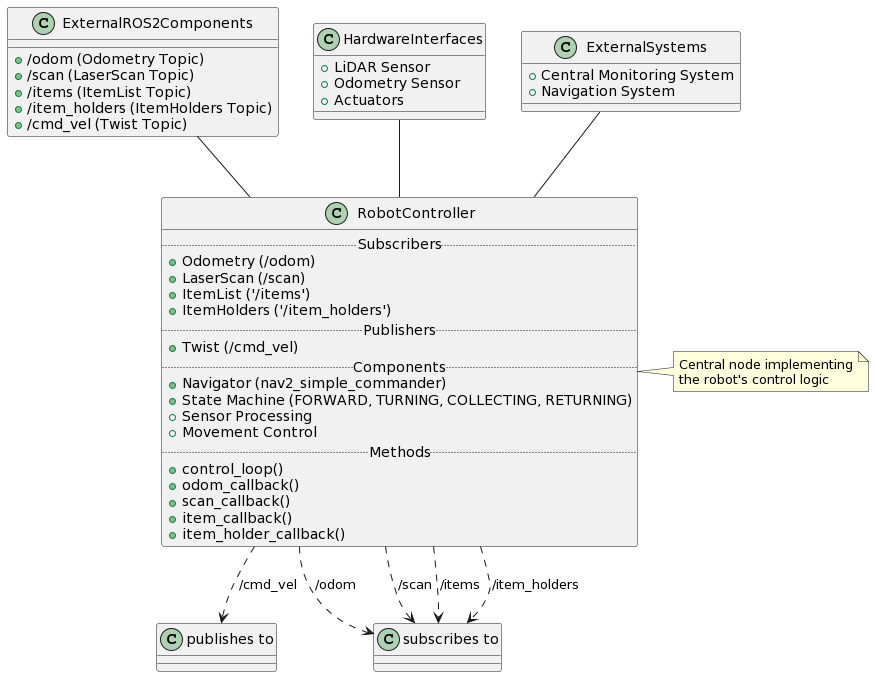

The diagram above was rendered by PlantUML. Its source (embedded in the PNG):
@startuml
!define RECTANGLE class

RECTANGLE RobotController {
    .. Subscribers ..
    + Odometry (/odom)
    + LaserScan (/scan)
    + ItemList ('/items')
    + ItemHolders ('/item_holders')
    .. Publishers ..
    + Twist (/cmd_vel)
    .. Components ..
    + Navigator (nav2_simple_commander)
    + State Machine (FORWARD, TURNING, COLLECTING, RETURNING)
    + Sensor Processing
    + Movement Control
    .. Methods ..
    + control_loop()
    + odom_callback()
    + scan_callback()
    + item_callback()
    + item_holder_callback()
}

note right of RobotController : Central node implementing\nthe robot's control logic

RECTANGLE ExternalROS2Components {
    + /odom (Odometry Topic)
    + /scan (LaserScan Topic)
    + /items (ItemList Topic)
    + /item_holders (ItemHolders Topic)
    + /cmd_vel (Twist Topic)
}

RECTANGLE HardwareInterfaces {
    + LiDAR Sensor
    + Odometry Sensor
    + Actuators
}

RECTANGLE ExternalSystems {
    + Central Monitoring System
    + Navigation System
}

RobotController ..> "publishes to" : /cmd_vel
RobotController ..> "subscribes to" : /odom
RobotController ..> "subscribes to" : /scan
RobotController ..> "subscribes to" : /items
RobotController ..> "subscribes to" : /item_holders

ExternalROS2Components -- RobotController
HardwareInterfaces -- RobotController
ExternalSystems -- RobotController
@enduml